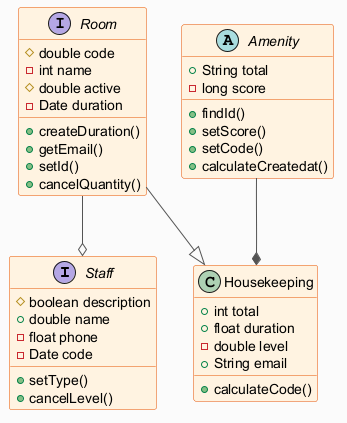

The diagram above was rendered by PlantUML. Its source (embedded in the PNG):
@startuml
skinparam backgroundColor #FAFAFA
skinparam classBackgroundColor #FFF3E0
skinparam classBorderColor #E65100
skinparam ArrowColor #555555
interface Staff {
  #boolean description
  +double name
  -float phone
  -Date code
  +setType()
  +cancelLevel()
}
abstract class Amenity {
  +String total
  -long score
  +findId()
  +setScore()
  +setCode()
  +calculateCreatedat()
}
interface Room {
  #double code
  -int name
  #double active
  -Date duration
  +createDuration()
  +getEmail()
  +setId()
  +cancelQuantity()
}
class Housekeeping {
  +int total
  +float duration
  -double level
  +String email
  +calculateCode()
}
Room --|> Housekeeping
Amenity --* Housekeeping
Room --o Staff
@enduml